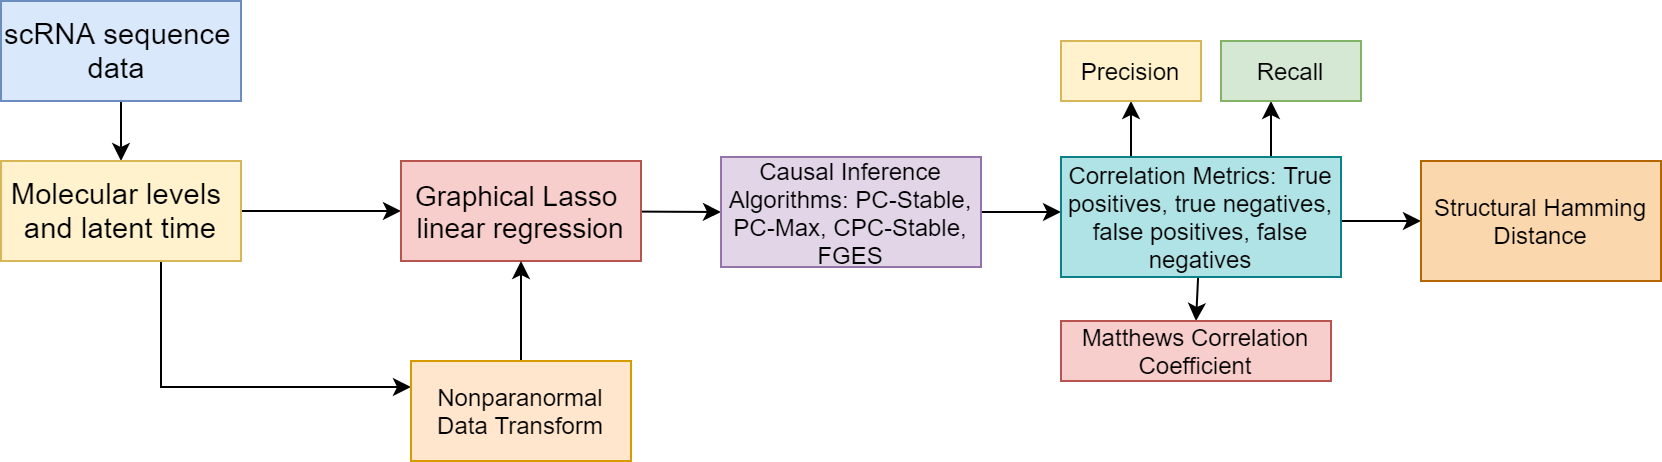

The diagram above was exported from draw.io. Its source (the exported page's mxGraphModel, read from the mxfile embedded in the PNG):
<mxGraphModel dx="768" dy="202" grid="1" gridSize="10" guides="1" tooltips="1" connect="1" arrows="1" fold="1" page="1" pageScale="2" pageWidth="850" pageHeight="1100" math="0" shadow="0">
  <root>
    <mxCell id="0" />
    <mxCell id="1" parent="0" />
    <mxCell id="U17Np3FYxj7idYu5FP-b-5" value="" style="edgeStyle=orthogonalEdgeStyle;rounded=0;orthogonalLoop=1;jettySize=auto;html=1;" edge="1" parent="1" source="U17Np3FYxj7idYu5FP-b-1" target="U17Np3FYxj7idYu5FP-b-4">
      <mxGeometry relative="1" as="geometry">
        <Array as="points">
          <mxPoint x="80" y="130" />
          <mxPoint x="80" y="130" />
        </Array>
      </mxGeometry>
    </mxCell>
    <mxCell id="U17Np3FYxj7idYu5FP-b-1" value="&lt;span id=&quot;docs-internal-guid-34857014-7fff-03b9-c31c-40a3d1b56b30&quot;&gt;&lt;span style=&quot;font-size: 11pt ; font-family: &amp;#34;arial&amp;#34; ; background-color: transparent ; vertical-align: baseline ; white-space: pre-wrap&quot;&gt;scRNA sequence data &lt;/span&gt;&lt;/span&gt;" style="rounded=0;whiteSpace=wrap;html=1;fillColor=#dae8fc;strokeColor=#6c8ebf;" vertex="1" parent="1">
      <mxGeometry x="20" y="50" width="120" height="50" as="geometry" />
    </mxCell>
    <mxCell id="U17Np3FYxj7idYu5FP-b-8" value="" style="edgeStyle=orthogonalEdgeStyle;rounded=0;orthogonalLoop=1;jettySize=auto;html=1;" edge="1" parent="1" source="U17Np3FYxj7idYu5FP-b-4" target="U17Np3FYxj7idYu5FP-b-7">
      <mxGeometry relative="1" as="geometry" />
    </mxCell>
    <mxCell id="U17Np3FYxj7idYu5FP-b-9" style="rounded=0;orthogonalLoop=1;jettySize=auto;html=1;entryX=0;entryY=0.25;entryDx=0;entryDy=0;edgeStyle=orthogonalEdgeStyle;" edge="1" parent="1" source="U17Np3FYxj7idYu5FP-b-4" target="U17Np3FYxj7idYu5FP-b-10">
      <mxGeometry relative="1" as="geometry">
        <mxPoint x="200" y="250" as="targetPoint" />
        <Array as="points">
          <mxPoint x="100" y="243" />
        </Array>
      </mxGeometry>
    </mxCell>
    <mxCell id="U17Np3FYxj7idYu5FP-b-4" value="&lt;span id=&quot;docs-internal-guid-34857014-7fff-03b9-c31c-40a3d1b56b30&quot;&gt;&lt;span style=&quot;font-size: 11pt ; font-family: &amp;#34;arial&amp;#34; ; background-color: transparent ; vertical-align: baseline ; white-space: pre-wrap&quot;&gt;Molecular levels and latent time&lt;/span&gt;&lt;/span&gt;" style="rounded=0;whiteSpace=wrap;html=1;fillColor=#fff2cc;strokeColor=#d6b656;" vertex="1" parent="1">
      <mxGeometry x="20" y="130" width="120" height="50" as="geometry" />
    </mxCell>
    <mxCell id="U17Np3FYxj7idYu5FP-b-21" style="edgeStyle=none;rounded=0;orthogonalLoop=1;jettySize=auto;html=1;entryX=0;entryY=0.5;entryDx=0;entryDy=0;" edge="1" parent="1" source="U17Np3FYxj7idYu5FP-b-7" target="U17Np3FYxj7idYu5FP-b-19">
      <mxGeometry relative="1" as="geometry" />
    </mxCell>
    <mxCell id="U17Np3FYxj7idYu5FP-b-7" value="&lt;span id=&quot;docs-internal-guid-34857014-7fff-03b9-c31c-40a3d1b56b30&quot;&gt;&lt;span style=&quot;font-family: &amp;#34;arial&amp;#34; ; background-color: transparent ; vertical-align: baseline ; white-space: pre-wrap&quot;&gt;&lt;font style=&quot;font-size: 14px&quot;&gt;Graphical Lasso linear regression&lt;/font&gt;&lt;/span&gt;&lt;/span&gt;" style="rounded=0;whiteSpace=wrap;html=1;fillColor=#f8cecc;strokeColor=#b85450;" vertex="1" parent="1">
      <mxGeometry x="220" y="130" width="120" height="50" as="geometry" />
    </mxCell>
    <mxCell id="U17Np3FYxj7idYu5FP-b-16" value="" style="edgeStyle=orthogonalEdgeStyle;rounded=0;orthogonalLoop=1;jettySize=auto;html=1;" edge="1" parent="1" source="U17Np3FYxj7idYu5FP-b-10" target="U17Np3FYxj7idYu5FP-b-7">
      <mxGeometry relative="1" as="geometry" />
    </mxCell>
    <mxCell id="U17Np3FYxj7idYu5FP-b-10" value="Nonparanormal Data Transform" style="rounded=0;whiteSpace=wrap;html=1;fillColor=#ffe6cc;strokeColor=#d79b00;" vertex="1" parent="1">
      <mxGeometry x="225" y="230" width="110" height="50" as="geometry" />
    </mxCell>
    <mxCell id="U17Np3FYxj7idYu5FP-b-22" style="edgeStyle=none;rounded=0;orthogonalLoop=1;jettySize=auto;html=1;" edge="1" parent="1" source="U17Np3FYxj7idYu5FP-b-19">
      <mxGeometry relative="1" as="geometry">
        <mxPoint x="550" y="155.5" as="targetPoint" />
      </mxGeometry>
    </mxCell>
    <mxCell id="U17Np3FYxj7idYu5FP-b-19" value="Causal Inference Algorithms: PC-Stable, PC-Max, CPC-Stable, FGES" style="rounded=0;whiteSpace=wrap;html=1;fillColor=#e1d5e7;strokeColor=#9673a6;" vertex="1" parent="1">
      <mxGeometry x="380" y="128" width="130" height="55" as="geometry" />
    </mxCell>
    <mxCell id="U17Np3FYxj7idYu5FP-b-34" style="edgeStyle=elbowEdgeStyle;rounded=0;orthogonalLoop=1;jettySize=auto;elbow=vertical;html=1;entryX=0;entryY=0.5;entryDx=0;entryDy=0;" edge="1" parent="1" source="U17Np3FYxj7idYu5FP-b-23" target="U17Np3FYxj7idYu5FP-b-31">
      <mxGeometry relative="1" as="geometry" />
    </mxCell>
    <mxCell id="U17Np3FYxj7idYu5FP-b-36" style="edgeStyle=none;rounded=0;orthogonalLoop=1;jettySize=auto;html=1;entryX=0.5;entryY=0;entryDx=0;entryDy=0;" edge="1" parent="1" source="U17Np3FYxj7idYu5FP-b-23" target="U17Np3FYxj7idYu5FP-b-25">
      <mxGeometry relative="1" as="geometry" />
    </mxCell>
    <mxCell id="U17Np3FYxj7idYu5FP-b-38" style="edgeStyle=none;rounded=0;orthogonalLoop=1;jettySize=auto;html=1;exitX=0.75;exitY=0;exitDx=0;exitDy=0;" edge="1" parent="1" source="U17Np3FYxj7idYu5FP-b-23">
      <mxGeometry relative="1" as="geometry">
        <mxPoint x="655" y="100" as="targetPoint" />
      </mxGeometry>
    </mxCell>
    <mxCell id="U17Np3FYxj7idYu5FP-b-41" style="edgeStyle=none;rounded=0;orthogonalLoop=1;jettySize=auto;html=1;exitX=0.25;exitY=0;exitDx=0;exitDy=0;" edge="1" parent="1" source="U17Np3FYxj7idYu5FP-b-23">
      <mxGeometry relative="1" as="geometry">
        <mxPoint x="585" y="100" as="targetPoint" />
      </mxGeometry>
    </mxCell>
    <mxCell id="U17Np3FYxj7idYu5FP-b-23" value="Correlation Metrics: True positives, true negatives, false positives, false negatives" style="rounded=0;whiteSpace=wrap;html=1;fillColor=#b0e3e6;strokeColor=#0e8088;" vertex="1" parent="1">
      <mxGeometry x="550" y="128" width="140" height="60" as="geometry" />
    </mxCell>
    <mxCell id="U17Np3FYxj7idYu5FP-b-25" value="Matthews Correlation Coefficient" style="rounded=0;whiteSpace=wrap;html=1;fillColor=#f8cecc;strokeColor=#b85450;" vertex="1" parent="1">
      <mxGeometry x="550" y="210" width="135" height="30" as="geometry" />
    </mxCell>
    <mxCell id="U17Np3FYxj7idYu5FP-b-31" value="Structural Hamming Distance" style="rounded=0;whiteSpace=wrap;html=1;fillColor=#fad7ac;strokeColor=#b46504;" vertex="1" parent="1">
      <mxGeometry x="730" y="130" width="120" height="60" as="geometry" />
    </mxCell>
    <mxCell id="U17Np3FYxj7idYu5FP-b-37" style="edgeStyle=none;rounded=0;orthogonalLoop=1;jettySize=auto;html=1;exitX=0.75;exitY=0;exitDx=0;exitDy=0;" edge="1" parent="1" source="U17Np3FYxj7idYu5FP-b-25" target="U17Np3FYxj7idYu5FP-b-25">
      <mxGeometry relative="1" as="geometry" />
    </mxCell>
    <mxCell id="U17Np3FYxj7idYu5FP-b-40" value="Recall" style="rounded=0;whiteSpace=wrap;html=1;fillColor=#d5e8d4;strokeColor=#82b366;" vertex="1" parent="1">
      <mxGeometry x="630" y="70" width="70" height="30" as="geometry" />
    </mxCell>
    <mxCell id="U17Np3FYxj7idYu5FP-b-42" value="Precision" style="rounded=0;whiteSpace=wrap;html=1;fillColor=#fff2cc;strokeColor=#d6b656;" vertex="1" parent="1">
      <mxGeometry x="550" y="70" width="70" height="30" as="geometry" />
    </mxCell>
  </root>
</mxGraphModel>